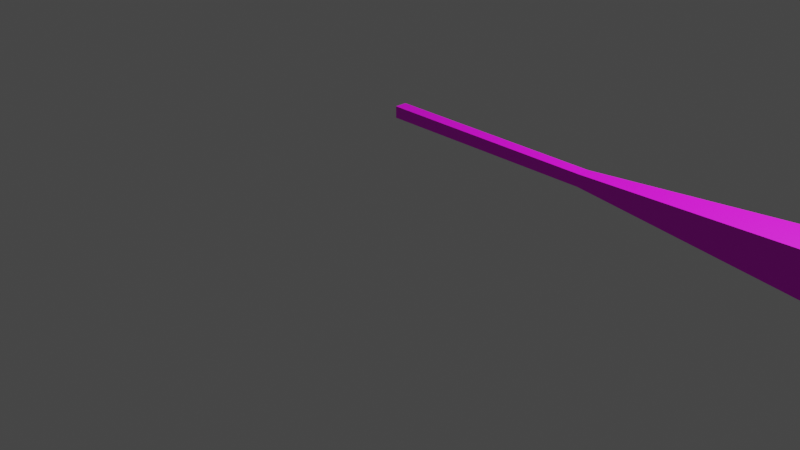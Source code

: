 # Source: weapon.blend  (saved by Blender 3.1.7; exported with 4.5.12 LTS)
import bpy
from mathutils import Matrix  # noqa: F401  (used for matrix-valued properties, if any)

bpy.ops.wm.read_factory_settings(use_empty=True)
scene = bpy.context.scene
scene.name = 'Scene'

# ---- collections
col_collection = bpy.data.collections.new('Collection'); scene.collection.children.link(col_collection)

# ---- images (referenced by path relative to the original .blend; pixels are not part of the script)
import os
ASSET_DIR = os.environ.get("B2B_ASSET_DIR", "")  # directory of the original .blend (textures are referenced by path, not embedded)
HERE = os.path.dirname(os.path.abspath(__file__))  # packed textures are extracted next to this script under _unpacked/

def load_image(name, relpath, width, height, colorspace="sRGB"):
    """Load a texture the original file referenced (path relative to the .blend, or extracted next to this script)."""
    p = next((c for c in (os.path.join(HERE, relpath), os.path.join(ASSET_DIR, relpath)) if relpath and os.path.exists(c)), "")
    if p:
        img = bpy.data.images.load(p, check_existing=True)
        img.name = name
    else:  # same state as the original file: an image datablock whose file is absent (Cycles renders it pink)
        img = bpy.data.images.new(name, width, height)
        img.source = "FILE"
        img.filepath = "//" + (relpath or name)
    img.colorspace_settings.name = colorspace
    return img
img_weapon_png = load_image('weapon.png', 'weapon.png', 1024, 1024, 'sRGB')

# ---- materials (node trees are filled in below, after node groups)
mat_material_001 = bpy.data.materials.new('Material.001')
mat_material_001.use_transparent_shadow = False
mat_material_001.roughness = 0.5

# ---- material node trees
mat_material_001.use_nodes = True; mat_material_001.node_tree.nodes.clear()
_N = mat_material_001.node_tree.nodes; _L = mat_material_001.node_tree.links
n0 = _N.new('ShaderNodeBsdfPrincipled'); n0.name = 'Principled BSDF'; n0.location = (10, 300)
n0.distribution = 'GGX'
n0.subsurface_method = 'RANDOM_WALK_SKIN'
n0.inputs[3].default_value = 1.45
n0.inputs[27].default_value = (0.0, 0.0, 0.0, 1.0)
n0.inputs[28].default_value = 1.0
n1 = _N.new('ShaderNodeOutputMaterial'); n1.name = 'Material Output'; n1.location = (300, 300)
n2 = _N.new('ShaderNodeTexImage'); n2.name = 'Image Texture'; n2.location = (-300, 600)
n2.image = img_weapon_png
_L.new(n0.outputs[0], n1.inputs[0])
_L.new(n2.outputs[0], n0.inputs[0])
n1.is_active_output = True

# ---- world
world_world = bpy.data.worlds.new('World'); scene.world = world_world
world_world.use_nodes = True; world_world.node_tree.nodes.clear()
_N = world_world.node_tree.nodes; _L = world_world.node_tree.links
n0 = _N.new('ShaderNodeOutputWorld'); n0.name = 'World Output'; n0.location = (300, 300)
n1 = _N.new('ShaderNodeBackground'); n1.name = 'Background'; n1.location = (10, 300)
n1.inputs[0].default_value = (0.05088, 0.05088, 0.05088, 1.0)
_L.new(n1.outputs[0], n0.inputs[0])
n0.is_active_output = True
world_world.color = (0.05088, 0.05088, 0.05088)
world_world.use_sun_shadow = False
world_world.sun_shadow_jitter_overblur = 0.0

# ---- cameras
cam_camera = bpy.data.cameras.new('Camera')
cam_camera.clip_end = 100.0
cam_camera.ortho_scale = 7.314

# ---- lights
light_light = bpy.data.lights.new('Light', 'POINT')
light_light.transmission_factor = 0.0
light_light.energy = 1000.0
light_light.shadow_soft_size = 0.1
light_light.shadow_maximum_resolution = 0.006
light_light.use_absolute_resolution = True

# ---- meshes
me_weapon_001 = bpy.data.meshes.new('weapon.001')
me_weapon_001.from_pydata([(6.322, 0.312, 1.447), (6.836, 0.184, 1.328), (6.836, 0.184, 1.004), (6.322, 0.312, 0.884), (6.836, -0.1617, 1.004), (6.322, -0.2896, 0.884), (6.836, -0.1617, 1.328), (6.322, -0.2896, 1.447), (2.226, -0.05097, 1.224), (2.226, 0.0733, 1.224), (0.01126, 0.0733, 1.224), (0.01126, -0.05097, 1.224), (7.218, -0.002467, 1.153), (7.218, -0.002467, 1.178), (4.785, -0.2254, 1.387), (4.785, 0.2477, 1.387), (5.554, -0.2687, 1.428), (5.554, 0.291, 1.428), (2.226, -0.05097, 1.107), (4.785, -0.2254, 0.9441), (5.554, -0.2687, 0.9036), (2.226, 0.0733, 1.107), (4.785, 0.2477, 0.9441), (5.554, 0.291, 0.9036), (7.218, 0.02481, 1.153), (7.218, 0.02481, 1.178), (0.01126, 0.0733, 1.107), (0.01126, -0.05097, 1.107)], [], [(0, 1, 2, 3), (3, 2, 4, 5), (5, 4, 6, 7), (7, 6, 1, 0), (8, 9, 10, 11), (6, 4, 12, 13), (8, 14, 15, 9), (16, 7, 0, 17), (18, 19, 14, 8), (20, 5, 7, 16), (21, 22, 19, 18), (23, 3, 5, 20), (9, 15, 22, 21), (17, 0, 3, 23), (15, 17, 23, 22), (22, 23, 20, 19), (19, 20, 16, 14), (14, 16, 17, 15), (12, 24, 25, 13), (2, 1, 25, 24), (1, 6, 13, 25), (4, 2, 24, 12), (26, 27, 11, 10), (21, 18, 27, 26), (9, 21, 26, 10), (18, 8, 11, 27)])
me_weapon_001.polygons.foreach_set('use_smooth', [True] * 26)
_k = set([(0, 1), (0, 3), (0, 7), (0, 17), (1, 2), (1, 6), (1, 25), (2, 3), (2, 4), (2, 24), (3, 5), (3, 23), (4, 5), (4, 6), (4, 12), (5, 7), (5, 20), (6, 7), (6, 13), (7, 16), (8, 9), (8, 11), (8, 14), (8, 18), (9, 10), (9, 15), (9, 21), (10, 11), (10, 26), (11, 27), (12, 13), (12, 24), (13, 25), (14, 16), (15, 17), (16, 17), (16, 20), (17, 23), (18, 19), (18, 21), (18, 27), (19, 20), (20, 23), (21, 22), (21, 26), (22, 23), (24, 25), (26, 27)])
me_weapon_001.attributes.new('sharp_edge', 'BOOLEAN', 'EDGE').data.foreach_set('value', [ (min(e.vertices), max(e.vertices)) in _k for e in me_weapon_001.edges])
_uv = me_weapon_001.uv_layers.new(name='UVMap')
_uv.uv.foreach_set('vector', [0.5971, 0.0, 0.625, 0.0, 0.625, 0.25, 0.5971, 0.25, 0.5971, 0.25, 0.625, 0.25, 0.625, 0.5, 0.5971, 0.5, 0.5971, 0.5, 0.625, 0.5, 0.625, 0.75, 0.5971, 0.75, 0.5971, 0.75, 0.625, 0.75, 0.625, 1.0, 0.5971, 1.0, 0.375, 0.75, 0.375, 1.0, 0.375, 1.0, 0.375, 0.75, 0.625, 0.75, 0.625, 0.5, 0.625, 0.5, 0.625, 0.75, 0.375, 0.75, 0.5138, 0.75, 0.5138, 1.0, 0.375, 1.0, 0.5554, 0.75, 0.5971, 0.75, 0.5971, 1.0, 0.5554, 1.0, 0.375, 0.5, 0.5138, 0.5, 0.5138, 0.75, 0.375, 0.75, 0.5554, 0.5, 0.5971, 0.5, 0.5971, 0.75, 0.5554, 0.75, 0.375, 0.25, 0.5138, 0.25, 0.5138, 0.5, 0.375, 0.5, 0.5554, 0.25, 0.5971, 0.25, 0.5971, 0.5, 0.5554, 0.5, 0.375, 0.0, 0.5138, 0.0, 0.5138, 0.25, 0.375, 0.25, 0.5554, 0.0, 0.5971, 0.0, 0.5971, 0.25, 0.5554, 0.25, 0.5138, 0.0, 0.5554, 0.0, 0.5554, 0.25, 0.5138, 0.25, 0.5138, 0.25, 0.5554, 0.25, 0.5554, 0.5, 0.5138, 0.5, 0.5138, 0.5, 0.5554, 0.5, 0.5554, 0.75, 0.5138, 0.75, 0.5138, 0.75, 0.5554, 0.75, 0.5554, 1.0, 0.5138, 1.0, 0.625, 0.5, 0.875, 0.5, 0.875, 0.75, 0.625, 0.75, 0.625, 0.25, 0.625, 0.0, 0.625, 0.0, 0.625, 0.25, 0.625, 1.0, 0.625, 0.75, 0.625, 0.75, 0.625, 1.0, 0.625, 0.5, 0.625, 0.25, 0.625, 0.25, 0.625, 0.5, 0.125, 0.5, 0.375, 0.5, 0.375, 0.75, 0.125, 0.75, 0.375, 0.25, 0.375, 0.5, 0.375, 0.5, 0.375, 0.25, 0.375, 0.0, 0.375, 0.25, 0.375, 0.25, 0.375, 0.0, 0.375, 0.5, 0.375, 0.75, 0.375, 0.75, 0.375, 0.5])
me_weapon_001.materials.append(mat_material_001)
me_weapon_001.use_remesh_fix_poles = True
me_weapon_001.use_remesh_preserve_attributes = False
me_weapon_001.update()
me_weapon_001.normals_split_custom_set([tuple(v) for v in zip(*[iter([0.2414, 0.9704, 0.0, 0.2414, 0.9704, 0.0, 0.2414, 0.9704, 0.0, 0.2414, 0.9704, 0.0, 0.2269, 0.0, -0.9739, 0.2269, 0.0, -0.9739, 0.2269, 0.0, -0.9739, 0.2269, 0.0, -0.9739, 0.2414, -0.9704, 0.0, 0.2414, -0.9704, 0.0, 0.2414, -0.9704, 0.0, 0.2414, -0.9704, 0.0, 0.2269, 0.0, 0.9739, 0.2269, 0.0, 0.9739, 0.2269, 0.0, 0.9739, 0.2269, 0.0, 0.9739, -2.165e-07, 0.0, 1.0, -2.165e-07, 0.0, 1.0, -2.165e-07, 0.0, 1.0, -2.165e-07, 0.0, 1.0, 0.3852, -0.9228, 0.0, 0.3852, -0.9228, 0.0, 0.3852, -0.9228, 0.0, 0.3852, -0.9228, 0.0, -0.06371, 0.0, 0.998, -0.06154, 3.653e-05, 0.9981, -0.06149, -3.605e-05, 0.9981, -0.06371, 0.0, 0.998, -0.0255, 0.0, 0.9997, -0.0255, 0.0, 0.9997, -0.0255, 0.0, 0.9997, -0.0255, 0.0, 0.9997, -0.068, -0.9977, 0.0, -0.06192, -0.9981, 0.0, -0.06192, -0.9981, 0.0, -0.068, -0.9977, 0.0, -0.02722, -0.9996, 0.0, -0.02722, -0.9996, 0.0, -0.02722, -0.9996, 0.0, -0.02722, -0.9996, 0.0, -0.06371, 0.0, -0.998, -0.06154, -3.652e-05, -0.9981, -0.06154, 3.654e-05, -0.9981, -0.06371, 0.0, -0.998, -0.0255, 0.0, -0.9997, -0.0255, 0.0, -0.9997, -0.0255, 0.0, -0.9997, -0.0255, 0.0, -0.9997, -0.06801, 0.9977, 0.0, -0.06192, 0.9981, 0.0, -0.06192, 0.9981, 0.0, -0.06801, 0.9977, 0.0, -0.02722, 0.9996, 0.0, -0.02722, 0.9996, 0.0, -0.02722, 0.9996, 0.0, -0.02722, 0.9996, 0.0, -0.06192, 0.9981, 0.0, -0.05626, 0.9984, 0.0, -0.05626, 0.9984, 0.0, -0.06192, 0.9981, 0.0, -0.06154, -3.652e-05, -0.9981, -0.0527, 0.0, -0.9986, -0.0527, 0.0, -0.9986, -0.06154, 3.654e-05, -0.9981, -0.06192, -0.9981, 0.0, -0.05626, -0.9984, 0.0, -0.05626, -0.9984, 0.0, -0.06192, -0.9981, 0.0, -0.06154, 3.653e-05, 0.9981, -0.0527, 0.0, 0.9986, -0.0527, 0.0, 0.9986, -0.06149, -3.605e-05, 0.9981, 1.0, 0.0, 0.0, 1.0, 0.0, 0.0, 1.0, 0.0, 0.0, 1.0, 0.0, 0.0, 0.3852, 0.9228, 0.0, 0.3852, 0.9228, 0.0, 0.3852, 0.9228, 0.0, 0.3852, 0.9228, 0.0, 0.3641, 0.0, 0.9314, 0.3641, 0.0, 0.9314, 0.3641, 0.0, 0.9314, 0.3641, 0.0, 0.9314, 0.3641, 0.0, -0.9314, 0.3641, 0.0, -0.9314, 0.3641, 0.0, -0.9314, 0.3641, 0.0, -0.9314, -1.0, -3.22e-08, -1.04e-07, -1.0, -3.22e-08, -1.04e-07, -1.0, -3.22e-08, -1.04e-07, -1.0, -3.22e-08, -1.04e-07, 3.248e-07, 0.0, -1.0, 3.248e-07, 0.0, -1.0, 3.248e-07, 0.0, -1.0, 3.248e-07, 0.0, -1.0, -4.036e-08, 1.0, 3.443e-09, -4.036e-08, 1.0, 3.443e-09, -4.036e-08, 1.0, 3.443e-09, -4.036e-08, 1.0, 3.443e-09, 4.036e-08, -1.0, 2.394e-09, 4.036e-08, -1.0, 2.394e-09, 4.036e-08, -1.0, 2.394e-09, 4.036e-08, -1.0, 2.394e-09])] * 3)])

# ---- objects
ob_light = bpy.data.objects.new('Light', light_light)
ob_camera = bpy.data.objects.new('Camera', cam_camera)
ob_weapon_001 = bpy.data.objects.new('weapon.001', me_weapon_001)

# ---- transforms, parenting, visibility, modifiers, constraints
ob_light.location = (4.076, 1.005, 5.904)
ob_light.rotation_euler = (0.6503, 0.05522, 1.866)
ob_light.lock_rotations_4d = False
ob_light.empty_display_type = 'ARROWS'
ob_light.color = (0.0, 0.0, 0.0, 0.0)
ob_light.lineart.crease_threshold = 0.0
ob_camera.location = (7.359, -6.926, 4.958)
ob_camera.rotation_euler = (1.109, 0.0, 0.8149)
ob_camera.lock_rotations_4d = False
ob_camera.empty_display_type = 'ARROWS'
ob_camera.color = (0.0, 0.0, 0.0, 0.0)
ob_camera.display_type = 'WIRE'
ob_camera.lineart.crease_threshold = 0.0
ob_weapon_001.location = (0.0, 0.0, 0.0)

# ---- collection membership
col_collection.objects.link(ob_light)
col_collection.objects.link(ob_camera)
col_collection.objects.link(ob_weapon_001)

# ---- scene / render settings (as saved in the file)
scene.camera = ob_camera
scene.frame_start = 1; scene.frame_end = 250; scene.frame_set(1)
scene.render.engine = 'BLENDER_EEVEE_NEXT'
scene.cycles.sampling_pattern = 'TABULATED_SOBOL'
scene.cycles.use_light_tree = False
scene.view_settings.view_transform = 'Filmic'
bpy.context.view_layer.update()
